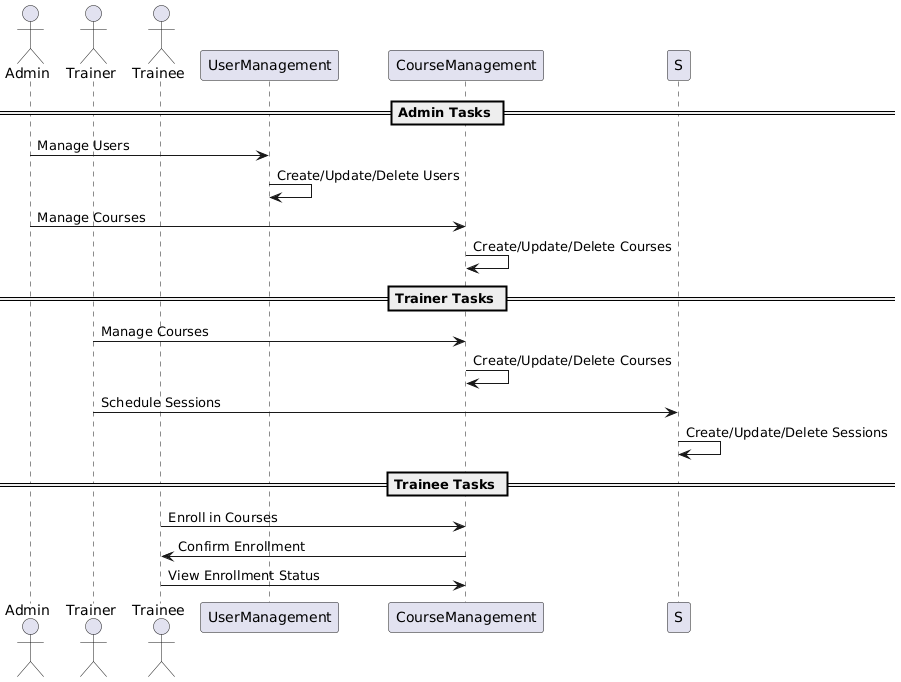

The diagram above was rendered by PlantUML. Its source (embedded in the PNG):
@startuml
actor Admin
actor Trainer
actor Trainee

participant UserManagement as UM
participant CourseManagement as CM

== Admin Tasks ==

Admin -> UM : Manage Users
UM -> UM : Create/Update/Delete Users
Admin -> CM : Manage Courses
CM -> CM : Create/Update/Delete Courses

== Trainer Tasks ==

Trainer -> CM : Manage Courses
CM -> CM : Create/Update/Delete Courses
Trainer -> S : Schedule Sessions
S -> S : Create/Update/Delete Sessions

== Trainee Tasks ==

Trainee -> CM : Enroll in Courses
CM -> Trainee : Confirm Enrollment
Trainee -> CM : View Enrollment Status
@enduml